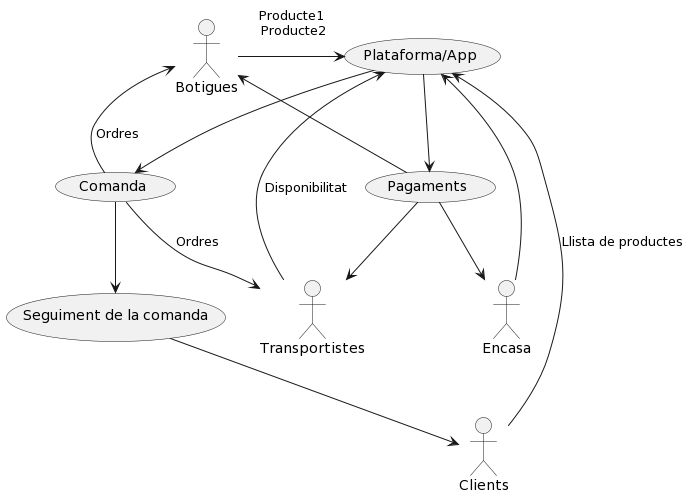

The diagram above was rendered by PlantUML. Its source (embedded in the PNG):
@startuml
actor Clients
actor Botigues
actor Encasa 
actor Transportistes

Clients --> (Plataforma/App): Llista de productes
Encasa --> (Plataforma/App)

Botigues -> (Plataforma/App): "Producte1\n Producte2\n"
Transportistes --> (Plataforma/App): Disponibilitat
(Plataforma/App) --> (Comanda)

(Comanda) --> Transportistes : Ordres
(Comanda) --> Botigues : Ordres
(Comanda) --> (Seguiment de la comanda)

(Seguiment de la comanda)--> Clients
(Plataforma/App) -> (Pagaments)
(Pagaments) --> Botigues
(Pagaments) --> Transportistes
(Pagaments) --> Encasa
@enduml